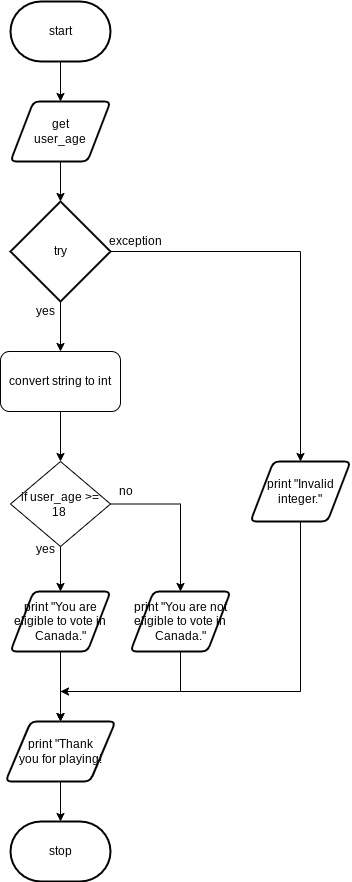

The diagram above was exported from draw.io. Its source (the exported page's mxGraphModel, read from the mxfile embedded in the PNG):
<mxGraphModel dx="755" dy="527" grid="1" gridSize="10" guides="1" tooltips="1" connect="1" arrows="1" fold="1" page="1" pageScale="1" pageWidth="827" pageHeight="1169" math="0" shadow="0">
  <root>
    <mxCell id="0" />
    <mxCell id="1" parent="0" />
    <mxCell id="9" style="edgeStyle=none;html=1;entryX=0.5;entryY=0;entryDx=0;entryDy=0;" parent="1" source="2" edge="1">
      <mxGeometry relative="1" as="geometry">
        <mxPoint x="390" y="140" as="targetPoint" />
      </mxGeometry>
    </mxCell>
    <mxCell id="2" value="start" style="strokeWidth=2;html=1;shape=mxgraph.flowchart.terminator;whiteSpace=wrap;" parent="1" vertex="1">
      <mxGeometry x="340" y="40" width="100" height="60" as="geometry" />
    </mxCell>
    <mxCell id="32" style="edgeStyle=orthogonalEdgeStyle;html=1;entryX=0;entryY=0.5;entryDx=0;entryDy=0;entryPerimeter=0;strokeColor=none;rounded=0;" parent="1" edge="1">
      <mxGeometry relative="1" as="geometry">
        <mxPoint x="515" y="480" as="targetPoint" />
        <mxPoint x="443.9000000000001" y="535" as="sourcePoint" />
      </mxGeometry>
    </mxCell>
    <mxCell id="115" style="edgeStyle=none;html=1;entryX=0.5;entryY=0;entryDx=0;entryDy=0;entryPerimeter=0;" parent="1" source="113" target="114" edge="1">
      <mxGeometry relative="1" as="geometry" />
    </mxCell>
    <mxCell id="113" value="get &lt;br&gt;user_age" style="shape=parallelogram;html=1;strokeWidth=2;perimeter=parallelogramPerimeter;whiteSpace=wrap;rounded=1;arcSize=12;size=0.23;" parent="1" vertex="1">
      <mxGeometry x="340" y="140" width="100" height="60" as="geometry" />
    </mxCell>
    <mxCell id="118" style="edgeStyle=none;html=1;entryX=0.5;entryY=0;entryDx=0;entryDy=0;" parent="1" source="114" target="117" edge="1">
      <mxGeometry relative="1" as="geometry" />
    </mxCell>
    <mxCell id="132" style="edgeStyle=orthogonalEdgeStyle;rounded=0;html=1;" parent="1" source="114" target="131" edge="1">
      <mxGeometry relative="1" as="geometry" />
    </mxCell>
    <mxCell id="114" value="try" style="strokeWidth=2;html=1;shape=mxgraph.flowchart.decision;whiteSpace=wrap;" parent="1" vertex="1">
      <mxGeometry x="340" y="240" width="100" height="100" as="geometry" />
    </mxCell>
    <mxCell id="120" style="edgeStyle=none;html=1;" parent="1" source="117" target="119" edge="1">
      <mxGeometry relative="1" as="geometry" />
    </mxCell>
    <mxCell id="117" value="convert string to int" style="rounded=1;whiteSpace=wrap;html=1;" parent="1" vertex="1">
      <mxGeometry x="330" y="390" width="120" height="60" as="geometry" />
    </mxCell>
    <mxCell id="122" style="edgeStyle=none;html=1;" parent="1" source="119" target="121" edge="1">
      <mxGeometry relative="1" as="geometry" />
    </mxCell>
    <mxCell id="125" style="edgeStyle=orthogonalEdgeStyle;html=1;rounded=0;" parent="1" source="119" target="126" edge="1">
      <mxGeometry relative="1" as="geometry">
        <mxPoint x="510" y="627.5" as="targetPoint" />
      </mxGeometry>
    </mxCell>
    <mxCell id="119" value="if user_age &amp;gt;= &lt;br&gt;18&amp;nbsp;" style="rhombus;whiteSpace=wrap;html=1;" parent="1" vertex="1">
      <mxGeometry x="340" y="500" width="100" height="85" as="geometry" />
    </mxCell>
    <mxCell id="123" style="edgeStyle=none;html=1;" parent="1" source="121" target="124" edge="1">
      <mxGeometry relative="1" as="geometry">
        <mxPoint x="390" y="820" as="targetPoint" />
      </mxGeometry>
    </mxCell>
    <mxCell id="121" value="print &quot;You are eligible to vote in Canada.&quot;" style="shape=parallelogram;html=1;strokeWidth=2;perimeter=parallelogramPerimeter;whiteSpace=wrap;rounded=1;arcSize=12;size=0.23;" parent="1" vertex="1">
      <mxGeometry x="340" y="630" width="100" height="60" as="geometry" />
    </mxCell>
    <mxCell id="136" style="edgeStyle=orthogonalEdgeStyle;rounded=0;html=1;" parent="1" source="124" target="135" edge="1">
      <mxGeometry relative="1" as="geometry" />
    </mxCell>
    <mxCell id="124" value="print &quot;Thank &lt;br&gt;you for playing!" style="shape=parallelogram;html=1;strokeWidth=2;perimeter=parallelogramPerimeter;whiteSpace=wrap;rounded=1;arcSize=12;size=0.23;" parent="1" vertex="1">
      <mxGeometry x="335" y="760" width="110" height="60" as="geometry" />
    </mxCell>
    <mxCell id="127" style="edgeStyle=orthogonalEdgeStyle;rounded=0;html=1;exitX=0.5;exitY=1;exitDx=0;exitDy=0;" parent="1" source="126" edge="1">
      <mxGeometry relative="1" as="geometry">
        <mxPoint x="390" y="730" as="targetPoint" />
        <Array as="points">
          <mxPoint x="510" y="730" />
          <mxPoint x="390" y="730" />
        </Array>
      </mxGeometry>
    </mxCell>
    <mxCell id="126" value="print &quot;You are not eligible to vote in Canada.&quot;" style="shape=parallelogram;html=1;strokeWidth=2;perimeter=parallelogramPerimeter;whiteSpace=wrap;rounded=1;arcSize=12;size=0.23;" parent="1" vertex="1">
      <mxGeometry x="460" y="630" width="100" height="60" as="geometry" />
    </mxCell>
    <mxCell id="128" value="yes" style="text;html=1;align=center;verticalAlign=middle;resizable=0;points=[];autosize=1;strokeColor=none;fillColor=none;" parent="1" vertex="1">
      <mxGeometry x="360" y="577.5" width="30" height="20" as="geometry" />
    </mxCell>
    <mxCell id="129" value="no" style="text;html=1;align=center;verticalAlign=middle;resizable=0;points=[];autosize=1;strokeColor=none;fillColor=none;" parent="1" vertex="1">
      <mxGeometry x="440" y="520" width="30" height="20" as="geometry" />
    </mxCell>
    <mxCell id="130" value="yes" style="text;html=1;align=center;verticalAlign=middle;resizable=0;points=[];autosize=1;strokeColor=none;fillColor=none;" parent="1" vertex="1">
      <mxGeometry x="360" y="340" width="30" height="20" as="geometry" />
    </mxCell>
    <mxCell id="134" style="edgeStyle=orthogonalEdgeStyle;rounded=0;html=1;" parent="1" source="131" edge="1">
      <mxGeometry relative="1" as="geometry">
        <mxPoint x="390" y="760" as="targetPoint" />
        <Array as="points">
          <mxPoint x="630" y="730" />
          <mxPoint x="390" y="730" />
        </Array>
      </mxGeometry>
    </mxCell>
    <mxCell id="131" value="print &quot;Invalid integer.&quot;" style="shape=parallelogram;html=1;strokeWidth=2;perimeter=parallelogramPerimeter;whiteSpace=wrap;rounded=1;arcSize=12;size=0.23;" parent="1" vertex="1">
      <mxGeometry x="580" y="500" width="100" height="60" as="geometry" />
    </mxCell>
    <mxCell id="133" value="exception" style="text;html=1;align=center;verticalAlign=middle;resizable=0;points=[];autosize=1;strokeColor=none;fillColor=none;" parent="1" vertex="1">
      <mxGeometry x="430" y="270" width="70" height="20" as="geometry" />
    </mxCell>
    <mxCell id="135" value="stop" style="strokeWidth=2;html=1;shape=mxgraph.flowchart.terminator;whiteSpace=wrap;" parent="1" vertex="1">
      <mxGeometry x="340" y="860" width="100" height="60" as="geometry" />
    </mxCell>
  </root>
</mxGraphModel>